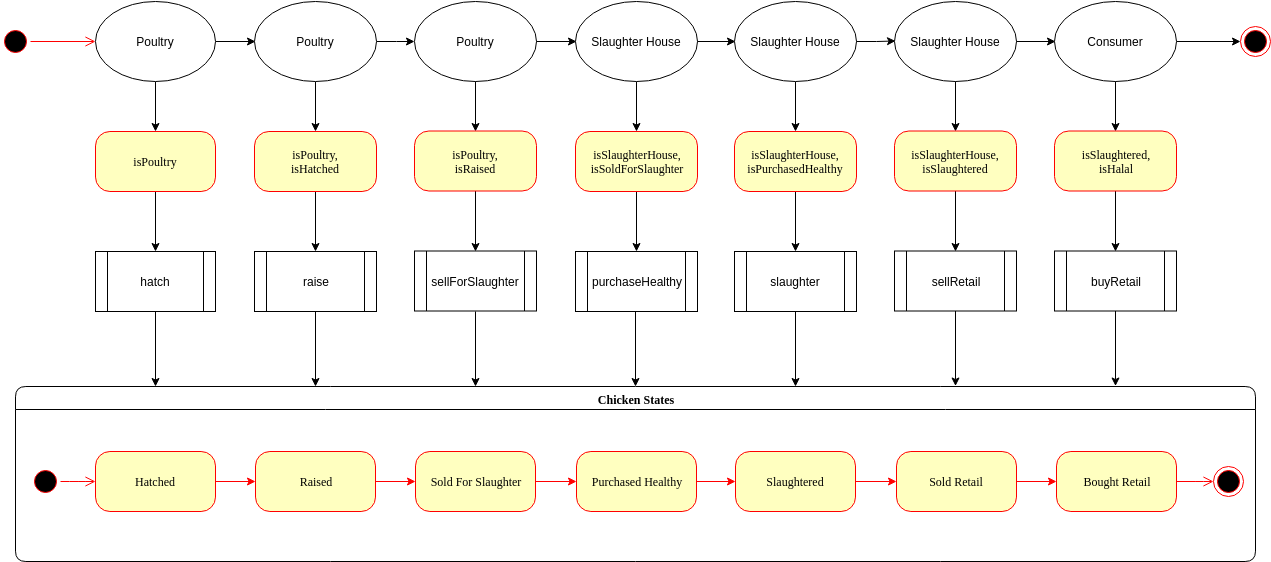

The diagram above was exported from draw.io. Its source (the exported page's mxGraphModel, read from the mxfile embedded in the PNG):
<mxGraphModel dx="770" dy="447" grid="1" gridSize="10" guides="1" tooltips="1" connect="1" arrows="1" fold="1" page="1" pageScale="1" pageWidth="1100" pageHeight="850" background="#ffffff" math="0" shadow="0">
  <root>
    <mxCell id="0" />
    <mxCell id="1" parent="0" />
    <mxCell id="2" value="" style="ellipse;html=1;shape=startState;fillColor=#000000;strokeColor=#ff0000;rounded=1;shadow=0;comic=0;labelBackgroundColor=none;fontFamily=Verdana;fontSize=12;fontColor=#000000;align=center;direction=south;" vertex="1" parent="1">
      <mxGeometry x="65" y="135" width="30" height="30" as="geometry" />
    </mxCell>
    <mxCell id="3" value="Chicken States" style="swimlane;whiteSpace=wrap;html=1;rounded=1;shadow=0;comic=0;labelBackgroundColor=none;strokeColor=#000000;strokeWidth=1;fillColor=#ffffff;fontFamily=Verdana;fontSize=12;fontColor=#000000;align=center;" vertex="1" parent="1">
      <mxGeometry x="80" y="495" width="1240" height="175" as="geometry" />
    </mxCell>
    <mxCell id="4" style="edgeStyle=orthogonalEdgeStyle;rounded=0;orthogonalLoop=1;jettySize=auto;html=1;entryX=0;entryY=0.5;entryDx=0;entryDy=0;strokeColor=#FF0000;" edge="1" parent="3" source="5" target="11">
      <mxGeometry relative="1" as="geometry" />
    </mxCell>
    <mxCell id="5" value="Hatched" style="rounded=1;whiteSpace=wrap;html=1;arcSize=24;fillColor=#ffffc0;strokeColor=#ff0000;shadow=0;comic=0;labelBackgroundColor=none;fontFamily=Verdana;fontSize=12;fontColor=#000000;align=center;" vertex="1" parent="3">
      <mxGeometry x="80" y="65" width="120" height="60" as="geometry" />
    </mxCell>
    <mxCell id="6" value="" style="ellipse;html=1;shape=endState;fillColor=#000000;strokeColor=#ff0000;rounded=1;shadow=0;comic=0;labelBackgroundColor=none;fontFamily=Verdana;fontSize=12;fontColor=#000000;align=center;" vertex="1" parent="3">
      <mxGeometry x="1198" y="80" width="30" height="30" as="geometry" />
    </mxCell>
    <mxCell id="7" style="edgeStyle=elbowEdgeStyle;html=1;labelBackgroundColor=none;endArrow=open;endSize=8;strokeColor=#ff0000;fontFamily=Verdana;fontSize=12;align=left;" edge="1" parent="3" source="8" target="5">
      <mxGeometry relative="1" as="geometry" />
    </mxCell>
    <mxCell id="8" value="" style="ellipse;html=1;shape=startState;fillColor=#000000;strokeColor=#ff0000;rounded=1;shadow=0;comic=0;labelBackgroundColor=none;fontFamily=Verdana;fontSize=12;fontColor=#000000;align=center;direction=south;" vertex="1" parent="3">
      <mxGeometry x="15" y="80" width="30" height="30" as="geometry" />
    </mxCell>
    <mxCell id="9" style="edgeStyle=elbowEdgeStyle;html=1;labelBackgroundColor=none;endArrow=open;endSize=8;strokeColor=#ff0000;fontFamily=Verdana;fontSize=12;align=left;exitX=1;exitY=0.5;exitDx=0;exitDy=0;entryX=0;entryY=0.5;entryDx=0;entryDy=0;" edge="1" parent="3" source="17" target="6">
      <mxGeometry relative="1" as="geometry">
        <mxPoint x="1190" y="155" as="sourcePoint" />
      </mxGeometry>
    </mxCell>
    <mxCell id="10" value="" style="edgeStyle=orthogonalEdgeStyle;rounded=0;orthogonalLoop=1;jettySize=auto;html=1;strokeColor=#FF0000;exitX=1;exitY=0.5;exitDx=0;exitDy=0;" edge="1" parent="3" source="11" target="12">
      <mxGeometry relative="1" as="geometry" />
    </mxCell>
    <mxCell id="11" value="Raised" style="rounded=1;whiteSpace=wrap;html=1;arcSize=24;fillColor=#ffffc0;strokeColor=#ff0000;shadow=0;comic=0;labelBackgroundColor=none;fontFamily=Verdana;fontSize=12;fontColor=#000000;align=center;" vertex="1" parent="3">
      <mxGeometry x="240" y="65" width="120" height="60" as="geometry" />
    </mxCell>
    <mxCell id="12" value="Sold For Slaughter" style="rounded=1;whiteSpace=wrap;html=1;arcSize=24;fillColor=#ffffc0;strokeColor=#ff0000;shadow=0;comic=0;labelBackgroundColor=none;fontFamily=Verdana;fontSize=12;fontColor=#000000;align=center;" vertex="1" parent="3">
      <mxGeometry x="400" y="65" width="120" height="60" as="geometry" />
    </mxCell>
    <mxCell id="13" value="" style="edgeStyle=orthogonalEdgeStyle;rounded=0;orthogonalLoop=1;jettySize=auto;html=1;strokeColor=#FF0000;exitX=1;exitY=0.5;exitDx=0;exitDy=0;entryX=0;entryY=0.5;entryDx=0;entryDy=0;" edge="1" parent="3" source="12" target="14">
      <mxGeometry relative="1" as="geometry">
        <mxPoint x="522" y="95" as="sourcePoint" />
      </mxGeometry>
    </mxCell>
    <mxCell id="14" value="Purchased Healthy" style="rounded=1;whiteSpace=wrap;html=1;arcSize=24;fillColor=#ffffc0;strokeColor=#ff0000;shadow=0;comic=0;labelBackgroundColor=none;fontFamily=Verdana;fontSize=12;fontColor=#000000;align=center;" vertex="1" parent="3">
      <mxGeometry x="561" y="65" width="120" height="60" as="geometry" />
    </mxCell>
    <mxCell id="15" value="" style="edgeStyle=orthogonalEdgeStyle;rounded=0;orthogonalLoop=1;jettySize=auto;html=1;strokeColor=#FF0000;exitX=1;exitY=0.5;exitDx=0;exitDy=0;" edge="1" parent="3" source="14" target="16">
      <mxGeometry relative="1" as="geometry">
        <mxPoint x="691" y="95" as="sourcePoint" />
      </mxGeometry>
    </mxCell>
    <mxCell id="16" value="Slaughtered" style="rounded=1;whiteSpace=wrap;html=1;arcSize=24;fillColor=#ffffc0;strokeColor=#ff0000;shadow=0;comic=0;labelBackgroundColor=none;fontFamily=Verdana;fontSize=12;fontColor=#000000;align=center;" vertex="1" parent="3">
      <mxGeometry x="720" y="65" width="120" height="60" as="geometry" />
    </mxCell>
    <mxCell id="17" value="Bought Retail" style="rounded=1;whiteSpace=wrap;html=1;arcSize=24;fillColor=#ffffc0;strokeColor=#ff0000;shadow=0;comic=0;labelBackgroundColor=none;fontFamily=Verdana;fontSize=12;fontColor=#000000;align=center;" vertex="1" parent="3">
      <mxGeometry x="1041" y="65" width="120" height="60" as="geometry" />
    </mxCell>
    <mxCell id="18" style="edgeStyle=orthogonalEdgeStyle;html=1;labelBackgroundColor=none;endArrow=open;endSize=8;strokeColor=#ff0000;fontFamily=Verdana;fontSize=12;align=left;" edge="1" source="2" parent="1">
      <mxGeometry relative="1" as="geometry">
        <mxPoint x="160" y="150" as="targetPoint" />
      </mxGeometry>
    </mxCell>
    <mxCell id="19" style="edgeStyle=orthogonalEdgeStyle;rounded=0;orthogonalLoop=1;jettySize=auto;html=1;" edge="1" source="21" parent="1">
      <mxGeometry relative="1" as="geometry">
        <mxPoint x="220" y="240" as="targetPoint" />
      </mxGeometry>
    </mxCell>
    <mxCell id="20" style="edgeStyle=orthogonalEdgeStyle;rounded=0;orthogonalLoop=1;jettySize=auto;html=1;" edge="1" source="21" parent="1">
      <mxGeometry relative="1" as="geometry">
        <mxPoint x="320" y="150" as="targetPoint" />
      </mxGeometry>
    </mxCell>
    <mxCell id="21" value="Poultry" style="ellipse;whiteSpace=wrap;html=1;" vertex="1" parent="1">
      <mxGeometry x="160" y="110" width="120" height="80" as="geometry" />
    </mxCell>
    <mxCell id="22" style="edgeStyle=orthogonalEdgeStyle;rounded=0;orthogonalLoop=1;jettySize=auto;html=1;" edge="1" source="23" parent="1">
      <mxGeometry relative="1" as="geometry">
        <mxPoint x="220" y="360" as="targetPoint" />
      </mxGeometry>
    </mxCell>
    <mxCell id="23" value="isPoultry" style="rounded=1;whiteSpace=wrap;html=1;arcSize=24;fillColor=#ffffc0;strokeColor=#ff0000;shadow=0;comic=0;labelBackgroundColor=none;fontFamily=Verdana;fontSize=12;fontColor=#000000;align=center;" vertex="1" parent="1">
      <mxGeometry x="160" y="240" width="120" height="60" as="geometry" />
    </mxCell>
    <mxCell id="24" value="hatch" style="shape=process;whiteSpace=wrap;html=1;backgroundOutline=1;" vertex="1" parent="1">
      <mxGeometry x="160" y="360" width="120" height="60" as="geometry" />
    </mxCell>
    <mxCell id="25" style="edgeStyle=orthogonalEdgeStyle;rounded=0;orthogonalLoop=1;jettySize=auto;html=1;entryX=0.5;entryY=0;entryDx=0;entryDy=0;" edge="1" source="27" target="29" parent="1">
      <mxGeometry relative="1" as="geometry">
        <mxPoint x="379" y="240" as="targetPoint" />
      </mxGeometry>
    </mxCell>
    <mxCell id="26" style="edgeStyle=orthogonalEdgeStyle;rounded=0;orthogonalLoop=1;jettySize=auto;html=1;" edge="1" source="27" target="32" parent="1">
      <mxGeometry relative="1" as="geometry" />
    </mxCell>
    <mxCell id="27" value="Poultry" style="ellipse;whiteSpace=wrap;html=1;" vertex="1" parent="1">
      <mxGeometry x="319" y="110" width="122" height="80" as="geometry" />
    </mxCell>
    <mxCell id="28" style="edgeStyle=orthogonalEdgeStyle;rounded=0;orthogonalLoop=1;jettySize=auto;html=1;entryX=0.5;entryY=0;entryDx=0;entryDy=0;" edge="1" source="29" target="30" parent="1">
      <mxGeometry relative="1" as="geometry">
        <mxPoint x="379" y="360" as="targetPoint" />
      </mxGeometry>
    </mxCell>
    <mxCell id="29" value="isPoultry,&lt;br&gt;isHatched&lt;br&gt;" style="rounded=1;whiteSpace=wrap;html=1;arcSize=24;fillColor=#ffffc0;strokeColor=#ff0000;shadow=0;comic=0;labelBackgroundColor=none;fontFamily=Verdana;fontSize=12;fontColor=#000000;align=center;" vertex="1" parent="1">
      <mxGeometry x="319" y="240" width="122" height="60" as="geometry" />
    </mxCell>
    <mxCell id="30" value="raise" style="shape=process;whiteSpace=wrap;html=1;backgroundOutline=1;" vertex="1" parent="1">
      <mxGeometry x="319" y="360" width="122" height="60" as="geometry" />
    </mxCell>
    <mxCell id="31" style="edgeStyle=orthogonalEdgeStyle;rounded=0;orthogonalLoop=1;jettySize=auto;html=1;entryX=0.5;entryY=0;entryDx=0;entryDy=0;" edge="1" source="32" target="41" parent="1">
      <mxGeometry relative="1" as="geometry">
        <mxPoint x="539" y="239.5" as="targetPoint" />
      </mxGeometry>
    </mxCell>
    <mxCell id="32" value="Poultry" style="ellipse;whiteSpace=wrap;html=1;" vertex="1" parent="1">
      <mxGeometry x="479" y="109.5" width="122" height="80" as="geometry" />
    </mxCell>
    <mxCell id="33" style="edgeStyle=orthogonalEdgeStyle;rounded=0;orthogonalLoop=1;jettySize=auto;html=1;entryX=0.5;entryY=0;entryDx=0;entryDy=0;" edge="1" source="41" target="34" parent="1">
      <mxGeometry relative="1" as="geometry">
        <mxPoint x="539" y="359.5" as="targetPoint" />
      </mxGeometry>
    </mxCell>
    <mxCell id="34" value="sellForSlaughter" style="shape=process;whiteSpace=wrap;html=1;backgroundOutline=1;" vertex="1" parent="1">
      <mxGeometry x="479" y="359.5" width="122" height="60" as="geometry" />
    </mxCell>
    <mxCell id="35" style="edgeStyle=orthogonalEdgeStyle;rounded=0;orthogonalLoop=1;jettySize=auto;html=1;" edge="1" parent="1">
      <mxGeometry relative="1" as="geometry">
        <mxPoint x="641" y="150" as="targetPoint" />
        <mxPoint x="601" y="150" as="sourcePoint" />
      </mxGeometry>
    </mxCell>
    <mxCell id="36" style="edgeStyle=orthogonalEdgeStyle;rounded=0;orthogonalLoop=1;jettySize=auto;html=1;entryX=0.5;entryY=0;entryDx=0;entryDy=0;" edge="1" source="37" target="39" parent="1">
      <mxGeometry relative="1" as="geometry">
        <mxPoint x="700" y="240" as="targetPoint" />
      </mxGeometry>
    </mxCell>
    <mxCell id="37" value="Slaughter House" style="ellipse;whiteSpace=wrap;html=1;" vertex="1" parent="1">
      <mxGeometry x="640" y="110" width="122" height="80" as="geometry" />
    </mxCell>
    <mxCell id="38" style="edgeStyle=orthogonalEdgeStyle;rounded=0;orthogonalLoop=1;jettySize=auto;html=1;entryX=0.5;entryY=0;entryDx=0;entryDy=0;" edge="1" source="39" target="40" parent="1">
      <mxGeometry relative="1" as="geometry">
        <mxPoint x="700" y="360" as="targetPoint" />
      </mxGeometry>
    </mxCell>
    <mxCell id="39" value="isSlaughterHouse,&lt;br&gt;isSoldForSlaughter&lt;br&gt;" style="rounded=1;whiteSpace=wrap;html=1;arcSize=24;fillColor=#ffffc0;strokeColor=#ff0000;shadow=0;comic=0;labelBackgroundColor=none;fontFamily=Verdana;fontSize=12;fontColor=#000000;align=center;" vertex="1" parent="1">
      <mxGeometry x="640" y="240" width="122" height="60" as="geometry" />
    </mxCell>
    <mxCell id="40" value="purchaseHealthy" style="shape=process;whiteSpace=wrap;html=1;backgroundOutline=1;" vertex="1" parent="1">
      <mxGeometry x="640" y="360" width="122" height="60" as="geometry" />
    </mxCell>
    <mxCell id="41" value="isPoultry,&lt;br&gt;isRaised&lt;br&gt;" style="rounded=1;whiteSpace=wrap;html=1;arcSize=24;fillColor=#ffffc0;strokeColor=#ff0000;shadow=0;comic=0;labelBackgroundColor=none;fontFamily=Verdana;fontSize=12;fontColor=#000000;align=center;" vertex="1" parent="1">
      <mxGeometry x="479" y="239.5" width="122" height="60" as="geometry" />
    </mxCell>
    <mxCell id="42" style="edgeStyle=orthogonalEdgeStyle;rounded=0;orthogonalLoop=1;jettySize=auto;html=1;exitX=1;exitY=0.5;exitDx=0;exitDy=0;" edge="1" source="37" parent="1">
      <mxGeometry relative="1" as="geometry">
        <mxPoint x="800" y="150" as="targetPoint" />
        <mxPoint x="760" y="150" as="sourcePoint" />
      </mxGeometry>
    </mxCell>
    <mxCell id="43" style="edgeStyle=orthogonalEdgeStyle;rounded=0;orthogonalLoop=1;jettySize=auto;html=1;entryX=0.5;entryY=0;entryDx=0;entryDy=0;" edge="1" source="44" target="46" parent="1">
      <mxGeometry relative="1" as="geometry">
        <mxPoint x="859" y="240" as="targetPoint" />
      </mxGeometry>
    </mxCell>
    <mxCell id="44" value="Slaughter House" style="ellipse;whiteSpace=wrap;html=1;" vertex="1" parent="1">
      <mxGeometry x="799" y="110" width="122" height="80" as="geometry" />
    </mxCell>
    <mxCell id="45" style="edgeStyle=orthogonalEdgeStyle;rounded=0;orthogonalLoop=1;jettySize=auto;html=1;entryX=0.5;entryY=0;entryDx=0;entryDy=0;" edge="1" source="46" target="48" parent="1">
      <mxGeometry relative="1" as="geometry">
        <mxPoint x="859" y="360" as="targetPoint" />
      </mxGeometry>
    </mxCell>
    <mxCell id="46" value="isSlaughterHouse,&lt;br&gt;isPurchasedHealthy&lt;br&gt;" style="rounded=1;whiteSpace=wrap;html=1;arcSize=24;fillColor=#ffffc0;strokeColor=#ff0000;shadow=0;comic=0;labelBackgroundColor=none;fontFamily=Verdana;fontSize=12;fontColor=#000000;align=center;" vertex="1" parent="1">
      <mxGeometry x="799" y="240" width="122" height="60" as="geometry" />
    </mxCell>
    <mxCell id="47" style="edgeStyle=orthogonalEdgeStyle;rounded=0;orthogonalLoop=1;jettySize=auto;html=1;entryX=0.54;entryY=0;entryDx=0;entryDy=0;entryPerimeter=0;" edge="1" source="48" parent="1">
      <mxGeometry relative="1" as="geometry">
        <mxPoint x="860" y="495" as="targetPoint" />
      </mxGeometry>
    </mxCell>
    <mxCell id="48" value="slaughter" style="shape=process;whiteSpace=wrap;html=1;backgroundOutline=1;" vertex="1" parent="1">
      <mxGeometry x="799" y="360" width="122" height="60" as="geometry" />
    </mxCell>
    <mxCell id="49" value="" style="edgeStyle=orthogonalEdgeStyle;rounded=0;orthogonalLoop=1;jettySize=auto;html=1;strokeColor=#FF0000;exitX=1;exitY=0.5;exitDx=0;exitDy=0;" edge="1" source="16" target="51" parent="1">
      <mxGeometry relative="1" as="geometry">
        <mxPoint x="921" y="589.5" as="sourcePoint" />
      </mxGeometry>
    </mxCell>
    <mxCell id="50" value="" style="edgeStyle=orthogonalEdgeStyle;rounded=0;orthogonalLoop=1;jettySize=auto;html=1;strokeColor=#FF0000;" edge="1" source="51" target="17" parent="1">
      <mxGeometry relative="1" as="geometry" />
    </mxCell>
    <mxCell id="51" value="Sold Retail" style="rounded=1;whiteSpace=wrap;html=1;arcSize=24;fillColor=#ffffc0;strokeColor=#ff0000;shadow=0;comic=0;labelBackgroundColor=none;fontFamily=Verdana;fontSize=12;fontColor=#000000;align=center;" vertex="1" parent="1">
      <mxGeometry x="961" y="560" width="120" height="60" as="geometry" />
    </mxCell>
    <mxCell id="52" style="edgeStyle=orthogonalEdgeStyle;rounded=0;orthogonalLoop=1;jettySize=auto;html=1;" edge="1" source="44" parent="1">
      <mxGeometry relative="1" as="geometry">
        <mxPoint x="960" y="149.5" as="targetPoint" />
        <mxPoint x="922" y="149.5" as="sourcePoint" />
      </mxGeometry>
    </mxCell>
    <mxCell id="53" style="edgeStyle=orthogonalEdgeStyle;rounded=0;orthogonalLoop=1;jettySize=auto;html=1;entryX=0.5;entryY=0;entryDx=0;entryDy=0;" edge="1" source="54" target="56" parent="1">
      <mxGeometry relative="1" as="geometry">
        <mxPoint x="1019" y="239.5" as="targetPoint" />
      </mxGeometry>
    </mxCell>
    <mxCell id="54" value="Slaughter House" style="ellipse;whiteSpace=wrap;html=1;" vertex="1" parent="1">
      <mxGeometry x="959" y="109.5" width="122" height="80" as="geometry" />
    </mxCell>
    <mxCell id="55" style="edgeStyle=orthogonalEdgeStyle;rounded=0;orthogonalLoop=1;jettySize=auto;html=1;entryX=0.5;entryY=0;entryDx=0;entryDy=0;" edge="1" source="56" target="58" parent="1">
      <mxGeometry relative="1" as="geometry">
        <mxPoint x="1019" y="359.5" as="targetPoint" />
      </mxGeometry>
    </mxCell>
    <mxCell id="56" value="isSlaughterHouse,&lt;br&gt;isSlaughtered&lt;br&gt;" style="rounded=1;whiteSpace=wrap;html=1;arcSize=24;fillColor=#ffffc0;strokeColor=#ff0000;shadow=0;comic=0;labelBackgroundColor=none;fontFamily=Verdana;fontSize=12;fontColor=#000000;align=center;" vertex="1" parent="1">
      <mxGeometry x="959" y="239.5" width="122" height="60" as="geometry" />
    </mxCell>
    <mxCell id="57" style="edgeStyle=orthogonalEdgeStyle;rounded=0;orthogonalLoop=1;jettySize=auto;html=1;entryX=0.54;entryY=0;entryDx=0;entryDy=0;entryPerimeter=0;" edge="1" source="58" parent="1">
      <mxGeometry relative="1" as="geometry">
        <mxPoint x="1020" y="494.5" as="targetPoint" />
      </mxGeometry>
    </mxCell>
    <mxCell id="58" value="sellRetail" style="shape=process;whiteSpace=wrap;html=1;backgroundOutline=1;" vertex="1" parent="1">
      <mxGeometry x="959" y="359.5" width="122" height="60" as="geometry" />
    </mxCell>
    <mxCell id="59" style="edgeStyle=orthogonalEdgeStyle;rounded=0;orthogonalLoop=1;jettySize=auto;html=1;" edge="1" parent="1">
      <mxGeometry relative="1" as="geometry">
        <mxPoint x="1120" y="150" as="targetPoint" />
        <mxPoint x="1081" y="150" as="sourcePoint" />
      </mxGeometry>
    </mxCell>
    <mxCell id="60" style="edgeStyle=orthogonalEdgeStyle;rounded=0;orthogonalLoop=1;jettySize=auto;html=1;entryX=0.5;entryY=0;entryDx=0;entryDy=0;" edge="1" source="62" target="64" parent="1">
      <mxGeometry relative="1" as="geometry">
        <mxPoint x="1179" y="239.5" as="targetPoint" />
      </mxGeometry>
    </mxCell>
    <mxCell id="61" value="" style="edgeStyle=orthogonalEdgeStyle;rounded=0;orthogonalLoop=1;jettySize=auto;html=1;strokeColor=#000000;exitX=1;exitY=0.5;exitDx=0;exitDy=0;entryX=0;entryY=0.5;entryDx=0;entryDy=0;" edge="1" source="62" target="71" parent="1">
      <mxGeometry relative="1" as="geometry">
        <mxPoint x="1241" y="150.5" as="sourcePoint" />
        <mxPoint x="1305" y="150.5" as="targetPoint" />
      </mxGeometry>
    </mxCell>
    <mxCell id="62" value="Consumer" style="ellipse;whiteSpace=wrap;html=1;" vertex="1" parent="1">
      <mxGeometry x="1119" y="109.5" width="122" height="80" as="geometry" />
    </mxCell>
    <mxCell id="63" style="edgeStyle=orthogonalEdgeStyle;rounded=0;orthogonalLoop=1;jettySize=auto;html=1;entryX=0.5;entryY=0;entryDx=0;entryDy=0;" edge="1" source="64" target="66" parent="1">
      <mxGeometry relative="1" as="geometry">
        <mxPoint x="1179" y="359.5" as="targetPoint" />
      </mxGeometry>
    </mxCell>
    <mxCell id="64" value="isSlaughtered,&lt;br&gt;isHalal&lt;br&gt;" style="rounded=1;whiteSpace=wrap;html=1;arcSize=24;fillColor=#ffffc0;strokeColor=#ff0000;shadow=0;comic=0;labelBackgroundColor=none;fontFamily=Verdana;fontSize=12;fontColor=#000000;align=center;" vertex="1" parent="1">
      <mxGeometry x="1119" y="239.5" width="122" height="60" as="geometry" />
    </mxCell>
    <mxCell id="65" style="edgeStyle=orthogonalEdgeStyle;rounded=0;orthogonalLoop=1;jettySize=auto;html=1;entryX=0.54;entryY=0;entryDx=0;entryDy=0;entryPerimeter=0;" edge="1" source="66" parent="1">
      <mxGeometry relative="1" as="geometry">
        <mxPoint x="1180" y="494.5" as="targetPoint" />
      </mxGeometry>
    </mxCell>
    <mxCell id="66" value="buyRetail" style="shape=process;whiteSpace=wrap;html=1;backgroundOutline=1;" vertex="1" parent="1">
      <mxGeometry x="1119" y="359.5" width="122" height="60" as="geometry" />
    </mxCell>
    <mxCell id="67" style="edgeStyle=orthogonalEdgeStyle;rounded=0;orthogonalLoop=1;jettySize=auto;html=1;entryX=0.54;entryY=0;entryDx=0;entryDy=0;entryPerimeter=0;" edge="1" parent="1">
      <mxGeometry relative="1" as="geometry">
        <mxPoint x="700" y="495" as="targetPoint" />
        <mxPoint x="700" y="420" as="sourcePoint" />
      </mxGeometry>
    </mxCell>
    <mxCell id="68" style="edgeStyle=orthogonalEdgeStyle;rounded=0;orthogonalLoop=1;jettySize=auto;html=1;entryX=0.54;entryY=0;entryDx=0;entryDy=0;entryPerimeter=0;" edge="1" parent="1">
      <mxGeometry relative="1" as="geometry">
        <mxPoint x="540" y="495" as="targetPoint" />
        <mxPoint x="540" y="420" as="sourcePoint" />
      </mxGeometry>
    </mxCell>
    <mxCell id="69" style="edgeStyle=orthogonalEdgeStyle;rounded=0;orthogonalLoop=1;jettySize=auto;html=1;entryX=0.54;entryY=0;entryDx=0;entryDy=0;entryPerimeter=0;" edge="1" parent="1">
      <mxGeometry relative="1" as="geometry">
        <mxPoint x="380" y="495" as="targetPoint" />
        <mxPoint x="380" y="420" as="sourcePoint" />
      </mxGeometry>
    </mxCell>
    <mxCell id="70" style="edgeStyle=orthogonalEdgeStyle;rounded=0;orthogonalLoop=1;jettySize=auto;html=1;entryX=0.54;entryY=0;entryDx=0;entryDy=0;entryPerimeter=0;" edge="1" parent="1">
      <mxGeometry relative="1" as="geometry">
        <mxPoint x="220" y="495" as="targetPoint" />
        <mxPoint x="220" y="420" as="sourcePoint" />
      </mxGeometry>
    </mxCell>
    <mxCell id="71" value="" style="ellipse;html=1;shape=endState;fillColor=#000000;strokeColor=#ff0000;rounded=1;shadow=0;comic=0;labelBackgroundColor=none;fontFamily=Verdana;fontSize=12;fontColor=#000000;align=center;" vertex="1" parent="1">
      <mxGeometry x="1305" y="134.5" width="30" height="30" as="geometry" />
    </mxCell>
  </root>
</mxGraphModel>